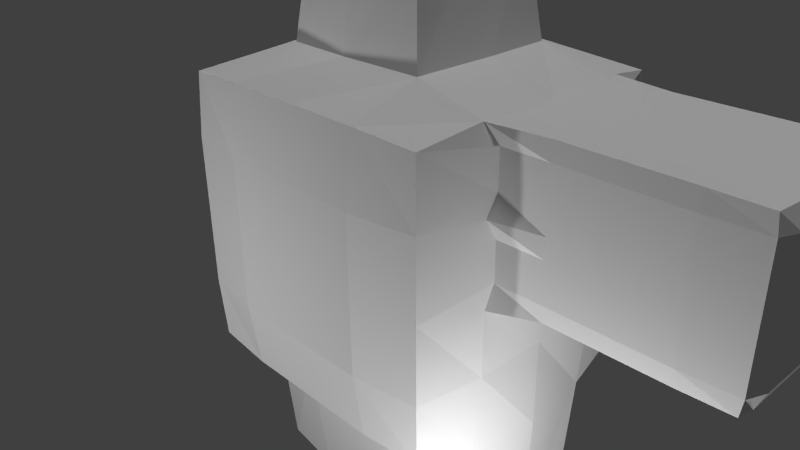 # Source: Soldier.blend  (saved by Blender 2.74.0; exported with 4.5.12 LTS)
import bpy
from mathutils import Matrix  # noqa: F401  (used for matrix-valued properties, if any)

bpy.ops.wm.read_factory_settings(use_empty=True)
scene = bpy.context.scene
scene.name = 'Scene'

# ---- collections
col_collection_1 = bpy.data.collections.new('Collection 1'); scene.collection.children.link(col_collection_1)

# ---- materials (node trees are filled in below, after node groups)
mat_material = bpy.data.materials.new('Material')
mat_material.alpha_threshold = 0.0
mat_material.use_transparent_shadow = False
mat_material.roughness = 0.5
mat_material.line_color = (0.0, 0.0, 0.0, 1.0)

# ---- material node trees

# ---- world
world_world = bpy.data.worlds.new('World'); scene.world = world_world
world_world.color = (0.05088, 0.05088, 0.05088)
world_world.use_sun_shadow = False
world_world.sun_shadow_jitter_overblur = 0.0
world_world.cycles.sampling_method = 'MANUAL'
world_world.cycles.sample_map_resolution = 256

# ---- cameras
cam_camera = bpy.data.cameras.new('Camera')
cam_camera.clip_end = 100.0
cam_camera.lens = 35.0
cam_camera.sensor_width = 32.0
cam_camera.sensor_height = 18.0
cam_camera.ortho_scale = 7.314
cam_camera.dof.focus_distance = 0.0
cam_camera.dof.aperture_fstop = 128.0

# ---- lights
light_point = bpy.data.lights.new('Point', 'POINT')
light_point.transmission_factor = 0.0
light_point.energy = 100.0
light_point.shadow_buffer_clip_start = 0.5
light_point.shadow_soft_size = 0.1
light_point.shadow_maximum_resolution = 0.006
light_point.use_absolute_resolution = True
light_point.cycles.use_multiple_importance_sampling = False
light_sun = bpy.data.lights.new('Sun', 'SUN')
light_sun.transmission_factor = 0.0
light_sun.angle = 0.1993
light_sun.energy = 1.0
light_sun.shadow_buffer_clip_start = 0.5
light_sun.shadow_soft_size = 0.1
light_sun.shadow_cascade_max_distance = 1000.0
light_sun.cycles.use_multiple_importance_sampling = False
light_lamp = bpy.data.lights.new('Lamp', 'POINT')
light_lamp.transmission_factor = 0.0
light_lamp.cutoff_distance = 30.0
light_lamp.energy = 100.0
light_lamp.shadow_buffer_clip_start = 1.001
light_lamp.shadow_soft_size = 0.1
light_lamp.shadow_maximum_resolution = 0.006
light_lamp.use_absolute_resolution = True
light_lamp.cycles.use_multiple_importance_sampling = False

# ---- meshes
me_frank = bpy.data.meshes.new('Frank')
me_frank.from_pydata([(0.9167, 0.9167, -0.9167), (0.9167, -0.9167, -0.9167), (-0.9167, -0.9167, -0.9167), (-0.9167, 0.9167, -0.9167), (0.9167, 0.9167, 0.9167), (0.9167, -0.9167, 0.9167), (-0.9167, -0.9167, 0.9167), (-0.9167, 0.9167, 0.9167), (1.0, -6.706e-08, -1.094), (1.788e-07, 0.9375, -0.9375), (0.9375, 0.9375, 0.0), (-2.608e-08, -0.9375, -0.9375), (0.9375, -0.9375, 0.0), (-1.0, 2.906e-07, -1.094), (-0.9375, -0.9375, 0.0), (-0.9375, 0.9375, 0.0), (0.983, -5.344e-07, 1.0), (2.161e-07, 0.9375, 0.9375), (-4.992e-07, -0.9375, 0.9375), (-0.9375, 1.639e-07, 0.9375), (2.411, -1.165e-06, 0.9844), (1.046, -3.016e-07, -0.0625), (-2.906e-07, -1.0, 0.0), (-1.0, 2.421e-07, 0.0), (2.347e-07, 1.0, 0.0), (0.95, -0.5, -1.075), (-0.5, 0.9375, -0.9375), (0.9375, 0.9375, 0.5), (-0.5, -0.9375, -0.9375), (0.9375, -0.9375, 0.5), (-0.95, 0.5, -1.075), (-0.9375, -0.9375, 0.5), (-0.9375, 0.9375, 0.5), (0.9864, -0.5375, 0.9875), (-0.5, 0.9375, 0.9375), (-0.5, -0.9375, 0.9375), (-0.9375, 0.5, 0.9375), (0.95, 0.5, -1.075), (0.5, 0.9375, -0.9375), (0.9375, 0.9375, -0.5), (0.5, -0.9375, -0.9375), (0.9375, -0.9375, -0.5), (-0.95, -0.5, -1.075), (-0.9375, -0.9375, -0.5), (-0.9375, 0.9375, -0.5), (0.9864, 0.5375, 0.9875), (0.5, 0.9375, 0.9375), (0.5, -0.9375, 0.9375), (-0.9375, -0.5, 0.9375), (1.267e-07, 0.5625, -1.157), (2.235e-08, -0.5625, -1.157), (-3.632e-07, -0.5625, 1.112), (7.264e-08, 0.5625, 1.112), (0.5625, -3.8e-07, 1.112), (-0.5625, 2.235e-08, 1.112), (1.036, -0.5375, -0.0375), (1.036, 0.5375, -0.0375), (1.0, -1.714e-07, -0.5), (1.728, -0.4844, 0.9844), (-0.5, -1.0, 0.0), (0.5, -1.0, 0.0), (-1.639e-07, -1.0, -0.5), (-4.135e-07, -1.0, 0.5), (-1.0, 0.5, 0.0), (-1.0, -0.5, 0.0), (-1.0, 2.608e-07, -0.5), (-1.0, 2.012e-07, 0.5), (-0.5, 1.0, 0.0), (0.5, 1.0, 0.0), (2.384e-07, 1.0, 0.5), (2.123e-07, 1.0, -0.5), (-0.5, -0.5625, -1.157), (-0.5, -0.5, 1.09), (1.046, -0.5625, 0.5), (-0.5, -1.0, 0.5), (-1.0, 0.5, 0.5), (-0.5, 1.0, -0.5), (-0.5, 0.5625, -1.157), (0.5, 0.5625, -1.157), (0.5, -0.5625, -1.157), (0.5, -0.5, 1.09), (0.5, 0.5, 1.09), (-0.5, 0.5, 1.09), (1.0, -0.5, -0.5), (1.0, 0.5, -0.5), (1.046, 0.5625, 0.5), (-0.5, -1.0, -0.5), (0.5, -1.0, -0.5), (0.5, -1.0, 0.5), (-1.0, 0.5, -0.5), (-1.0, -0.5, -0.5), (-1.0, -0.5, 0.5), (-0.5, 1.0, 0.5), (0.5, 1.0, 0.5), (0.5, 1.0, -0.5), (-1.453e-07, -1.751e-07, 2.105), (-3.185e-07, -0.4375, 1.786), (2.421e-08, 0.4375, 1.786), (0.4375, -3.353e-07, 1.786), (-0.4375, -2.235e-08, 1.786), (-0.4167, -0.4167, 1.749), (0.4167, -0.4167, 1.749), (0.4167, 0.4167, 1.749), (-0.4167, 0.4167, 1.749), (2.411, -9.323e-07, 0.01562), (2.396, -0.4792, 0.9792), (2.396, 0.4792, 0.9792), (2.396, -0.4792, 0.02083), (2.396, 0.4792, 0.02083), (2.456, -1.069e-06, 0.5), (2.411, -0.4844, 0.5), (2.411, 0.4844, 0.5), (1.061, -0.25, 1.0), (1.061, 0.25, 1.0), (1.061, -0.25, 0.0), (1.061, 0.25, 0.0), (1.728, 0.4844, 0.01562), (1.728, 0.4844, 0.9844), (1.061, -0.5, 0.25), (1.061, -0.5, 0.75), (1.728, 0.5, 0.5), (1.061, 0.5, 0.75), (2.456, -1.008e-06, 0.25), (2.411, -0.25, 0.9844), (2.411, 0.25, 0.9844), (2.411, -0.25, 0.01562), (2.411, 0.25, 0.01562), (2.456, -1.129e-06, 0.75), (2.456, -0.25, 0.5), (2.411, -0.4844, 0.25), (2.411, -0.4844, 0.75), (2.456, 0.25, 0.5), (2.411, 0.4844, 0.25), (2.411, 0.4844, 0.75), (1.728, -0.5, 0.5), (1.728, -0.4844, 0.01562), (1.728, -6.228e-07, 0.0), (1.728, -8.631e-07, 1.0), (1.728, -0.5, 0.25), (1.728, -0.5, 0.75), (1.728, 0.5, 0.25), (1.728, 0.5, 0.75), (2.456, 0.25, 0.75), (2.456, -0.25, 0.25), (2.456, -0.25, 0.75), (2.456, 0.25, 0.25), (1.728, 0.25, 0.0), (1.728, -0.25, 0.0), (1.728, 0.25, 1.0), (1.728, -0.25, 1.0), (1.364, -0.4844, 0.9844), (1.061, -0.125, 1.0), (1.061, 0.125, 1.0), (1.061, -0.125, 0.0), (1.061, 0.125, 0.0), (1.364, 0.4844, 0.01562), (2.092, 0.4844, 0.9844), (1.061, -0.5, 0.125), (1.061, -0.5, 0.625), (1.364, 0.5, 0.5), (1.061, 0.5, 0.125), (1.061, 0.5, 0.625), (2.456, -9.774e-07, 0.125), (2.411, -0.125, 0.9844), (2.411, 0.125, 0.9844), (2.411, -0.125, 0.01562), (2.411, 0.125, 0.01562), (2.456, -1.159e-06, 0.875), (2.456, -0.125, 0.5), (2.411, -0.4844, 0.125), (2.411, -0.4844, 0.625), (2.456, 0.125, 0.5), (2.411, 0.4844, 0.125), (2.411, 0.4844, 0.625), (2.092, -0.5, 0.5), (2.092, -0.4844, 0.01562), (1.364, -4.595e-07, 0.0), (2.092, -1.026e-06, 1.0), (2.092, -0.4844, 0.9844), (1.061, -0.375, 1.0), (1.061, 0.375, 1.0), (1.061, -0.375, 0.0), (1.061, 0.375, 0.0), (2.092, 0.4844, 0.01562), (1.364, 0.4844, 0.9844), (1.061, -0.5, 0.375), (1.061, -0.5, 0.875), (2.092, 0.5, 0.5), (1.061, 0.5, 0.375), (1.061, 0.5, 0.875), (2.456, -1.038e-06, 0.375), (2.411, -0.375, 0.9844), (2.411, 0.375, 0.9844), (2.411, -0.375, 0.01562), (2.411, 0.375, 0.01562), (2.456, -1.099e-06, 0.625), (2.456, -0.375, 0.5), (2.411, -0.4844, 0.375), (2.411, -0.4844, 0.875), (2.456, 0.375, 0.5), (2.411, 0.4844, 0.375), (2.411, 0.4844, 0.875), (1.364, -0.5, 0.5), (1.364, -0.4844, 0.01562), (2.092, -7.862e-07, 0.0), (1.364, -6.998e-07, 1.0), (2.092, -0.5, 0.25), (1.364, -0.5, 0.25), (1.728, -0.5, 0.375), (1.728, -0.5, 0.125), (2.092, -0.5, 0.75), (1.364, -0.5, 0.75), (1.728, -0.5, 0.875), (1.728, -0.5, 0.625), (2.092, 0.5, 0.25), (1.364, 0.5, 0.25), (1.728, 0.5, 0.125), (1.728, 0.5, 0.375), (2.092, 0.5, 0.75), (1.364, 0.5, 0.75), (1.728, 0.5, 0.625), (1.728, 0.5, 0.875), (2.456, 0.125, 0.75), (2.456, 0.375, 0.75), (2.456, 0.25, 0.625), (2.456, 0.25, 0.875), (2.456, -0.375, 0.25), (2.456, -0.125, 0.25), (2.456, -0.25, 0.125), (2.456, -0.25, 0.375), (2.456, -0.375, 0.75), (2.456, -0.125, 0.75), (2.456, -0.25, 0.625), (2.456, -0.25, 0.875), (2.456, 0.125, 0.25), (2.456, 0.375, 0.25), (2.456, 0.25, 0.125), (2.456, 0.25, 0.375), (2.092, 0.25, 0.0), (1.364, 0.25, 0.0), (1.728, 0.125, 0.0), (1.728, 0.375, 0.0), (2.092, -0.25, 0.0), (1.364, -0.25, 0.0), (1.728, -0.375, 0.0), (1.728, -0.125, 0.0), (2.092, 0.25, 1.0), (1.364, 0.25, 1.0), (1.728, 0.375, 1.0), (1.728, 0.125, 1.0), (2.092, -0.25, 1.0), (1.364, -0.25, 1.0), (1.728, -0.125, 1.0), (1.728, -0.375, 1.0), (2.092, -0.5, 0.125), (2.092, -0.5, 0.625), (2.092, 0.5, 0.375), (2.092, 0.5, 0.875), (2.456, 0.125, 0.875), (2.456, -0.375, 0.375), (2.456, -0.375, 0.875), (2.456, 0.125, 0.375), (2.092, 0.375, 0.0), (2.092, -0.125, 0.0), (2.092, 0.125, 1.0), (2.092, -0.375, 1.0), (2.092, -0.5, 0.375), (1.364, -0.5, 0.375), (1.364, -0.5, 0.125), (2.092, -0.5, 0.875), (1.364, -0.5, 0.875), (1.364, -0.5, 0.625), (2.092, 0.5, 0.125), (1.364, 0.5, 0.125), (1.364, 0.5, 0.375), (2.092, 0.5, 0.625), (1.364, 0.5, 0.625), (1.364, 0.5, 0.875), (2.456, 0.125, 0.625), (2.456, 0.375, 0.625), (2.456, 0.375, 0.875), (2.456, -0.375, 0.125), (2.456, -0.125, 0.125), (2.456, -0.125, 0.375), (2.456, -0.375, 0.625), (2.456, -0.125, 0.625), (2.456, -0.125, 0.875), (2.456, 0.125, 0.125), (2.456, 0.375, 0.125), (2.456, 0.375, 0.375), (2.092, 0.125, 0.0), (1.364, 0.125, 0.0), (1.364, 0.375, 0.0), (2.092, -0.375, 0.0), (1.364, -0.375, 0.0), (1.364, -0.125, 0.0), (2.092, 0.375, 1.0), (1.364, 0.375, 1.0), (1.364, 0.125, 1.0), (2.092, -0.125, 1.0), (1.364, -0.125, 1.0), (1.364, -0.375, 1.0), (0.9375, -4.098e-08, -2.096), (-0.9375, 2.757e-07, -2.096), (5.96e-08, 1.192e-07, -2.252), (0.9167, -0.4167, -2.044), (-0.9167, 0.4167, -2.044), (0.9167, 0.4167, -2.044), (-0.9167, -0.4167, -2.044), (-0.5, 2.086e-07, -2.252), (0.5, 2.98e-08, -2.252), (1.118e-07, 0.4375, -2.096), (2.98e-08, -0.4375, -2.096), (-0.5, -0.4375, -2.096), (-0.5, 0.4375, -2.096), (0.5, 0.4375, -2.096), (0.5, -0.4375, -2.096)], [], [(71, 28, 2, 42), (72, 48, 6, 35), (73, 158, 119, 186, 33, 5, 29), (74, 35, 6, 31), (75, 36, 7, 32), (76, 26, 3, 44), (71, 42, 308, 313), (50, 71, 313, 312), (79, 40, 11, 50), (80, 51, 18, 47), (53, 81, 102, 98), (82, 36, 19, 54), (83, 55, 12, 41), (84, 56, 182, 115, 154, 21, 57), (254, 175, 107, 169), (86, 59, 14, 43), (87, 60, 22, 61), (88, 47, 18, 62), (89, 63, 15, 44), (90, 64, 23, 65), (91, 48, 19, 66), (92, 67, 15, 32), (93, 68, 24, 69), (94, 38, 9, 70), (30, 77, 314, 306), (77, 49, 311, 314), (50, 11, 28, 71), (51, 72, 35, 18), (81, 52, 97, 102), (54, 19, 48, 72), (55, 157, 118, 185, 73, 29, 12), (255, 174, 110, 170), (256, 187, 111, 200), (59, 74, 31, 14), (22, 62, 74, 59), (62, 18, 35, 74), (63, 75, 32, 15), (23, 66, 75, 63), (66, 19, 36, 75), (67, 76, 44, 15), (24, 70, 76, 67), (70, 9, 26, 76), (26, 77, 30, 3), (9, 49, 77, 26), (49, 78, 315, 311), (38, 78, 49, 9), (0, 37, 78, 38), (78, 37, 307, 315), (79, 50, 312, 316), (25, 79, 316, 305), (25, 1, 40, 79), (33, 80, 47, 5), (16, 53, 80, 33, 179, 112, 151), (82, 54, 99, 103), (45, 81, 53, 16, 152, 113, 180), (4, 46, 81, 45), (46, 17, 52, 81), (52, 82, 103, 97), (17, 34, 82, 52), (34, 7, 36, 82), (25, 83, 41, 1), (8, 57, 83, 25), (57, 21, 153, 114, 181, 55, 83), (37, 84, 57, 8), (0, 39, 84, 37), (39, 10, 56, 84), (257, 156, 106, 201), (27, 4, 45, 189, 121, 161, 85), (28, 86, 43, 2), (11, 61, 86, 28), (61, 22, 59, 86), (40, 87, 61, 11), (1, 41, 87, 40), (41, 12, 60, 87), (60, 88, 62, 22), (12, 29, 88, 60), (29, 5, 47, 88), (30, 89, 44, 3), (13, 65, 89, 30), (65, 23, 63, 89), (42, 90, 65, 13), (2, 43, 90, 42), (43, 14, 64, 90), (64, 91, 66, 23), (14, 31, 91, 64), (31, 6, 48, 91), (34, 92, 32, 7), (17, 69, 92, 34), (69, 24, 67, 92), (46, 93, 69, 17), (4, 27, 93, 46), (27, 10, 68, 93), (68, 94, 70, 24), (10, 39, 94, 68), (39, 0, 38, 94), (102, 97, 95, 98), (95, 99, 100, 96), (98, 95, 96, 101), (97, 103, 99, 95), (51, 80, 101, 96), (80, 53, 98, 101), (72, 51, 96, 100), (54, 72, 100, 99), (258, 164, 20, 167), (259, 196, 110, 197), (260, 191, 105, 198), (261, 171, 109, 190), (262, 183, 108, 194), (263, 204, 104, 165), (264, 177, 20, 164), (265, 178, 105, 191), (266, 206, 129, 197), (267, 207, 138, 208), (268, 203, 135, 209), (269, 210, 130, 198), (270, 211, 139, 212), (271, 202, 134, 213), (272, 214, 132, 172), (273, 215, 140, 216), (274, 159, 120, 217), (275, 218, 133, 173), (276, 219, 141, 220), (277, 184, 117, 221), (278, 222, 127, 195), (279, 223, 142, 224), (280, 192, 124, 225), (281, 226, 129, 169), (282, 227, 143, 228), (283, 168, 128, 229), (284, 230, 130, 170), (285, 231, 144, 232), (286, 163, 123, 233), (287, 234, 122, 162), (288, 235, 145, 236), (289, 199, 131, 237), (290, 238, 126, 166), (291, 239, 146, 240), (292, 155, 116, 241), (293, 242, 125, 193), (294, 243, 147, 244), (295, 176, 136, 245), (296, 246, 124, 192), (297, 247, 148, 248), (298, 205, 137, 249), (299, 250, 123, 163), (300, 251, 149, 252), (301, 150, 58, 253), (206, 254, 169, 129), (138, 209, 254, 206), (209, 135, 175, 254), (210, 255, 170, 130), (139, 213, 255, 210), (213, 134, 174, 255), (214, 256, 200, 132), (140, 217, 256, 214), (217, 120, 187, 256), (218, 257, 201, 133), (141, 221, 257, 218), (221, 117, 156, 257), (222, 258, 167, 127), (142, 225, 258, 222), (225, 124, 164, 258), (226, 259, 197, 129), (143, 229, 259, 226), (229, 128, 196, 259), (230, 260, 198, 130), (144, 233, 260, 230), (233, 123, 191, 260), (234, 261, 190, 122), (145, 237, 261, 234), (237, 131, 171, 261), (238, 262, 194, 126), (146, 241, 262, 238), (241, 116, 183, 262), (242, 263, 165, 125), (147, 245, 263, 242), (245, 136, 204, 263), (246, 264, 164, 124), (148, 249, 264, 246), (249, 137, 177, 264), (250, 265, 191, 123), (149, 253, 265, 250), (253, 58, 178, 265), (174, 266, 197, 110), (134, 208, 266, 174), (208, 138, 206, 266), (202, 267, 208, 134), (73, 185, 267, 202), (185, 118, 207, 267), (207, 268, 209, 138), (118, 157, 268, 207), (157, 55, 203, 268), (178, 269, 198, 105), (58, 212, 269, 178), (212, 139, 210, 269), (150, 270, 212, 58), (33, 186, 270, 150), (186, 119, 211, 270), (211, 271, 213, 139), (119, 158, 271, 211), (158, 73, 202, 271), (183, 272, 172, 108), (116, 216, 272, 183), (216, 140, 214, 272), (155, 273, 216, 116), (56, 160, 273, 155), (215, 274, 217, 140), (188, 85, 159, 274), (187, 275, 173, 111), (120, 220, 275, 187), (220, 141, 218, 275), (159, 276, 220, 120), (85, 161, 276, 159), (161, 121, 219, 276), (219, 277, 221, 141), (121, 189, 277, 219), (189, 45, 184, 277), (171, 278, 195, 109), (131, 224, 278, 171), (224, 142, 222, 278), (199, 279, 224, 131), (111, 173, 279, 199), (173, 133, 223, 279), (223, 280, 225, 142), (133, 201, 280, 223), (201, 106, 192, 280), (193, 281, 169, 107), (125, 228, 281, 193), (228, 143, 226, 281), (165, 282, 228, 125), (104, 162, 282, 165), (162, 122, 227, 282), (227, 283, 229, 143), (122, 190, 283, 227), (190, 109, 168, 283), (196, 284, 170, 110), (128, 232, 284, 196), (232, 144, 230, 284), (168, 285, 232, 128), (109, 195, 285, 168), (195, 127, 231, 285), (231, 286, 233, 144), (127, 167, 286, 231), (167, 20, 163, 286), (166, 287, 162, 104), (126, 236, 287, 166), (236, 145, 234, 287), (194, 288, 236, 126), (108, 172, 288, 194), (172, 132, 235, 288), (235, 289, 237, 145), (132, 200, 289, 235), (200, 111, 199, 289), (204, 290, 166, 104), (136, 240, 290, 204), (240, 146, 238, 290), (176, 291, 240, 136), (21, 154, 291, 176), (154, 115, 239, 291), (239, 292, 241, 146), (115, 182, 292, 239), (182, 56, 155, 292), (175, 293, 193, 107), (135, 244, 293, 175), (244, 147, 242, 293), (203, 294, 244, 135), (55, 181, 294, 203), (181, 114, 243, 294), (243, 295, 245, 147), (114, 153, 295, 243), (153, 21, 176, 295), (156, 296, 192, 106), (117, 248, 296, 156), (248, 148, 246, 296), (184, 297, 248, 117), (45, 180, 297, 184), (180, 113, 247, 297), (247, 298, 249, 148), (113, 152, 298, 247), (152, 16, 205, 298), (177, 299, 163, 20), (137, 252, 299, 177), (252, 149, 250, 299), (205, 300, 252, 137), (16, 151, 300, 205), (151, 112, 251, 300), (251, 301, 253, 149), (112, 179, 301, 251), (179, 33, 150, 301), (314, 309, 303, 306), (315, 310, 304, 311), (309, 313, 308, 303), (304, 312, 313, 309), (311, 304, 309, 314), (307, 302, 310, 315), (310, 316, 312, 304), (302, 305, 316, 310), (42, 13, 303, 308), (37, 8, 302, 307), (13, 30, 306, 303), (8, 25, 305, 302)])
_uv = me_frank.uv_layers.new(name='UVMap')
_uv.uv.foreach_set('vector', [0.2578, 0.2188, 0.2578, 0.03125, 0.05599, 0.04167, 0.03984, 0.25, 0.2578, 0.25, 0.0459, 0.25, 0.05599, 0.04167, 0.2578, 0.03125, 0.2275, 0.75, 0.2578, 0.8125, 0.2578, 0.875, 0.2578, 0.9375, 0.2396, 0.9937, 0.05599, 0.9583, 0.0459, 0.75, 0.2578, 0.75, 0.2578, 0.9688, 0.05599, 0.9583, 0.0459, 0.75, 0.7422, 0.75, 0.7422, 0.9688, 0.944, 0.9583, 0.9541, 0.75, 0.2578, 0.25, 0.2578, 0.03125, 0.05599, 0.04167, 0.0459, 0.25, 0.2578, 0.9217, 0.03984, 0.9624, 0.05599, 0.4782, 0.2578, 0.4521, 0.5, 0.9217, 0.2578, 0.9217, 0.2578, 0.4521, 0.5, 0.4521, 0.7422, 0.2188, 0.7422, 0.03125, 0.5, 0.03125, 0.5, 0.2188, 0.7422, 0.25, 0.5, 0.2187, 0.5, 0.03125, 0.7422, 0.03125, 0.5, 0.05614, 0.7422, 0.04492, 0.7018, 0.3743, 0.5, 0.393, 0.2578, 0.75, 0.0459, 0.75, 0.0459, 0.5, 0.2275, 0.5, 0.2578, 0.25, 0.2396, 0.4812, 0.0459, 0.5, 0.0459, 0.25, 0.7422, 0.25, 0.7604, 0.4812, 0.6816, 0.5, 0.6211, 0.5, 0.5605, 0.5, 0.5, 0.4688, 0.5, 0.25, 0.5447, 0.5625, 0.5447, 0.5078, 0.6916, 0.5104, 0.699, 0.5625, 0.2578, 0.25, 0.2578, 0.5, 0.0459, 0.5, 0.0459, 0.25, 0.7422, 0.25, 0.7422, 0.5, 0.5, 0.5, 0.5, 0.25, 0.7422, 0.75, 0.7422, 0.9688, 0.5, 0.9688, 0.5, 0.75, 0.7422, 0.25, 0.7422, 0.5, 0.9541, 0.5, 0.9541, 0.25, 0.2578, 0.25, 0.2578, 0.5, 0.5, 0.5, 0.5, 0.25, 0.2578, 0.75, 0.2578, 0.9688, 0.5, 0.9688, 0.5, 0.75, 0.2578, 0.75, 0.2578, 0.5, 0.0459, 0.5, 0.0459, 0.75, 0.7422, 0.75, 0.7422, 0.5, 0.5, 0.5, 0.5, 0.75, 0.7422, 0.25, 0.7422, 0.03125, 0.5, 0.03125, 0.5, 0.25, 0.03984, 0.9624, 0.2578, 0.9217, 0.2578, 0.4521, 0.05599, 0.4782, 0.2578, 0.9217, 0.5, 0.9217, 0.5, 0.4521, 0.2578, 0.4521, 0.5, 0.2188, 0.5, 0.03125, 0.2578, 0.03125, 0.2578, 0.2188, 0.5, 0.2187, 0.2578, 0.25, 0.2578, 0.03125, 0.5, 0.03125, 0.7422, 0.04492, 0.5, 0.05614, 0.5, 0.393, 0.7018, 0.3743, 0.2275, 0.5, 0.0459, 0.5, 0.0459, 0.25, 0.2578, 0.25, 0.2396, 0.4812, 0.2578, 0.5625, 0.2578, 0.625, 0.2578, 0.6875, 0.2275, 0.75, 0.0459, 0.75, 0.0459, 0.5, 0.5447, 0.8125, 0.5447, 0.75, 0.699, 0.75, 0.699, 0.8125, 0.5447, 0.6875, 0.5447, 0.75, 0.699, 0.75, 0.699, 0.6875, 0.2578, 0.5, 0.2578, 0.75, 0.0459, 0.75, 0.0459, 0.5, 0.5, 0.5, 0.5, 0.75, 0.2578, 0.75, 0.2578, 0.5, 0.5, 0.75, 0.5, 0.9688, 0.2578, 0.9688, 0.2578, 0.75, 0.7422, 0.5, 0.7422, 0.75, 0.9541, 0.75, 0.9541, 0.5, 0.5, 0.5, 0.5, 0.75, 0.7422, 0.75, 0.7422, 0.5, 0.5, 0.75, 0.5, 0.9688, 0.7422, 0.9688, 0.7422, 0.75, 0.2578, 0.5, 0.2578, 0.25, 0.0459, 0.25, 0.0459, 0.5, 0.5, 0.5, 0.5, 0.25, 0.2578, 0.25, 0.2578, 0.5, 0.5, 0.25, 0.5, 0.03125, 0.2578, 0.03125, 0.2578, 0.25, 0.2578, 0.9688, 0.2578, 0.7813, 0.03984, 0.75, 0.05599, 0.9583, 0.5, 0.9688, 0.5, 0.7813, 0.2578, 0.7813, 0.2578, 0.9688, 0.5, 0.9217, 0.7422, 0.9217, 0.7422, 0.4521, 0.5, 0.4521, 0.7422, 0.9688, 0.7422, 0.7812, 0.5, 0.7813, 0.5, 0.9688, 0.944, 0.9583, 0.9602, 0.75, 0.7422, 0.7812, 0.7422, 0.9688, 0.7422, 0.9217, 0.9602, 0.9624, 0.944, 0.4782, 0.7422, 0.4521, 0.7422, 0.9217, 0.5, 0.9217, 0.5, 0.4521, 0.7422, 0.4521, 0.9602, 0.9624, 0.7422, 0.9217, 0.7422, 0.4521, 0.944, 0.4782, 0.9602, 0.25, 0.944, 0.04167, 0.7422, 0.03125, 0.7422, 0.2188, 0.9778, 0.2312, 0.7422, 0.25, 0.7422, 0.03125, 0.944, 0.04167, 0.9761, 0.5, 0.7725, 0.5, 0.7422, 0.25, 0.9778, 0.2312, 1.014, 0.3125, 1.014, 0.375, 1.014, 0.4375, 0.7422, 0.04492, 0.5, 0.05614, 0.5, 0.393, 0.7018, 0.3743, 0.9778, 0.7687, 0.7422, 0.75, 0.7725, 0.5, 0.9761, 0.5, 1.014, 0.5625, 1.014, 0.625, 1.014, 0.6875, 0.944, 0.9583, 0.7422, 0.9687, 0.7422, 0.75, 0.9778, 0.7687, 0.7422, 0.9687, 0.5, 0.9687, 0.5, 0.7812, 0.7422, 0.75, 0.5, 0.05614, 0.2578, 0.04492, 0.2982, 0.3743, 0.5, 0.393, 0.5, 0.9687, 0.2578, 0.9687, 0.2578, 0.75, 0.5, 0.7812, 0.2578, 0.9687, 0.05599, 0.9583, 0.0459, 0.75, 0.2578, 0.75, 0.2578, 0.9624, 0.2578, 1.25, 0.0459, 1.25, 0.05599, 1.042, 0.5, 0.953, 0.5, 1.25, 0.2578, 1.25, 0.2578, 0.9624, 0.5, 0.25, 0.5, 0.4688, 0.4395, 0.5, 0.3789, 0.5, 0.3184, 0.5, 0.2396, 0.4812, 0.2578, 0.25, 0.7422, 0.9624, 0.7422, 1.25, 0.5, 1.25, 0.5, 0.953, 0.944, 0.04167, 0.9541, 0.25, 0.7422, 0.25, 0.7422, -0.03762, 0.9541, 0.25, 0.9541, 0.5, 0.7604, 0.4812, 0.7422, 0.25, 0.5447, 0.9375, 0.5447, 0.9922, 0.6916, 0.9896, 0.699, 0.9375, 0.9541, 0.75, 0.944, 0.9583, 0.7604, 0.9937, 0.7422, 0.9375, 0.7422, 0.875, 0.7422, 0.8125, 0.7725, 0.75, 0.2578, 0.03125, 0.2578, 0.25, 0.0459, 0.25, 0.05599, 0.04167, 0.5, 0.03125, 0.5, 0.25, 0.2578, 0.25, 0.2578, 0.03125, 0.5, 0.25, 0.5, 0.5, 0.2578, 0.5, 0.2578, 0.25, 0.7422, 0.03125, 0.7422, 0.25, 0.5, 0.25, 0.5, 0.03125, 0.944, 0.04167, 0.9541, 0.25, 0.7422, 0.25, 0.7422, 0.03125, 0.9541, 0.25, 0.9541, 0.5, 0.7422, 0.5, 0.7422, 0.25, 0.7422, 0.5, 0.7422, 0.75, 0.5, 0.75, 0.5, 0.5, 0.9541, 0.5, 0.9541, 0.75, 0.7422, 0.75, 0.7422, 0.5, 0.9541, 0.75, 0.944, 0.9583, 0.7422, 0.9688, 0.7422, 0.75, 0.7422, 0.9624, 0.7422, 1.25, 0.9541, 1.25, 0.944, 1.042, 0.5, 0.953, 0.5, 1.25, 0.7422, 1.25, 0.7422, 0.9624, 0.5, 0.25, 0.5, 0.5, 0.7422, 0.5, 0.7422, 0.25, 0.2578, 0.9624, 0.2578, 1.25, 0.5, 1.25, 0.5, 0.953, 0.05599, 0.04167, 0.0459, 0.25, 0.2578, 0.25, 0.2578, -0.03762, 0.0459, 0.25, 0.0459, 0.5, 0.2578, 0.5, 0.2578, 0.25, 0.2578, 0.5, 0.2578, 0.75, 0.5, 0.75, 0.5, 0.5, 0.0459, 0.5, 0.0459, 0.75, 0.2578, 0.75, 0.2578, 0.5, 0.0459, 0.75, 0.05599, 0.9583, 0.2578, 0.9688, 0.2578, 0.75, 0.2578, 0.9688, 0.2578, 0.75, 0.0459, 0.75, 0.05599, 0.9583, 0.5, 0.9688, 0.5, 0.75, 0.2578, 0.75, 0.2578, 0.9688, 0.5, 0.75, 0.5, 0.5, 0.2578, 0.5, 0.2578, 0.75, 0.7422, 0.9688, 0.7422, 0.75, 0.5, 0.75, 0.5, 0.9688, 0.944, 0.9583, 0.9541, 0.75, 0.7422, 0.75, 0.7422, 0.9688, 0.9541, 0.75, 0.9541, 0.5, 0.7422, 0.5, 0.7422, 0.75, 0.7422, 0.5, 0.7422, 0.25, 0.5, 0.25, 0.5, 0.5, 0.9541, 0.5, 0.9541, 0.25, 0.7422, 0.25, 0.7422, 0.5, 0.9541, 0.25, 0.944, 0.04167, 0.7422, 0.03125, 0.7422, 0.25, 0.7018, 0.7083, 0.5, 0.7187, 0.5, 0.5, 0.7119, 0.5, 0.5, 0.5, 0.2881, 0.5, 0.2982, 0.2917, 0.5, 0.2812, 0.7119, 0.5, 0.5, 0.5, 0.5, 0.2812, 0.7018, 0.2917, 0.5, 0.7187, 0.2982, 0.7083, 0.2881, 0.5, 0.5, 0.5, 0.5, 0.05614, 0.7422, 0.04492, 0.7018, 0.3743, 0.5, 0.393, 0.2578, 0.04492, 0.5, 0.05614, 0.5, 0.393, 0.2982, 0.3743, 0.2578, 0.04492, 0.5, 0.05614, 0.5, 0.393, 0.2982, 0.3743, 0.5, 0.05614, 0.2578, 0.04492, 0.2982, 0.3743, 0.5, 0.393, 0.5605, 0.9375, 0.5605, 0.9922, 0.5, 0.9922, 0.5, 0.9375, 0.3184, 0.6875, 0.3184, 0.75, 0.2654, 0.75, 0.2654, 0.6875, 0.3184, 0.9375, 0.3184, 0.9922, 0.2679, 0.9896, 0.2654, 0.9375, 0.5605, 0.6875, 0.5605, 0.75, 0.5, 0.75, 0.5, 0.6875, 0.5447, 0.6875, 0.5447, 0.7422, 0.6916, 0.7396, 0.699, 0.6875, 0.5447, 0.4375, 0.5447, 0.5, 0.699, 0.5, 0.699, 0.4375, 0.5447, 0.5625, 0.5447, 0.5, 0.699, 0.5, 0.699, 0.5625, 0.5447, 0.3125, 0.5447, 0.2578, 0.6916, 0.2604, 0.699, 0.3125, 0.5447, 0.6875, 0.5447, 0.625, 0.699, 0.625, 0.699, 0.6875, 0.192, 0.6875, 0.192, 0.625, 0.3683, 0.625, 0.3683, 0.6875, 0.192, 0.5625, 0.192, 0.5078, 0.3683, 0.5078, 0.3683, 0.5625, 0.5447, 0.9375, 0.5447, 0.875, 0.699, 0.875, 0.699, 0.9375, 0.192, 0.9375, 0.192, 0.875, 0.3683, 0.875, 0.3683, 0.9375, 0.192, 0.8125, 0.192, 0.75, 0.3683, 0.75, 0.3683, 0.8125, 0.5447, 0.5625, 0.5447, 0.625, 0.699, 0.625, 0.699, 0.5625, 0.192, 0.5625, 0.192, 0.625, 0.3683, 0.625, 0.3683, 0.5625, 0.192, 0.6875, 0.192, 0.75, 0.3683, 0.75, 0.3683, 0.6875, 0.5447, 0.8125, 0.5447, 0.875, 0.699, 0.875, 0.699, 0.8125, 0.192, 0.8125, 0.192, 0.875, 0.3683, 0.875, 0.3683, 0.8125, 0.192, 0.9375, 0.192, 0.9922, 0.3683, 0.9922, 0.3683, 0.9375, 0.5605, 0.8125, 0.5605, 0.875, 0.5, 0.875, 0.5, 0.8125, 0.6816, 0.8125, 0.6816, 0.875, 0.6211, 0.875, 0.6211, 0.8125, 0.6816, 0.9375, 0.6816, 0.9922, 0.6211, 0.9922, 0.6211, 0.9375, 0.3184, 0.5625, 0.3184, 0.625, 0.2654, 0.625, 0.2654, 0.5625, 0.4395, 0.5625, 0.4395, 0.625, 0.3789, 0.625, 0.3789, 0.5625, 0.4395, 0.6875, 0.4395, 0.75, 0.3789, 0.75, 0.3789, 0.6875, 0.3184, 0.8125, 0.3184, 0.875, 0.2654, 0.875, 0.2654, 0.8125, 0.4395, 0.8125, 0.4395, 0.875, 0.3789, 0.875, 0.3789, 0.8125, 0.4395, 0.9375, 0.4395, 0.9922, 0.3789, 0.9922, 0.3789, 0.9375, 0.5605, 0.5625, 0.5605, 0.625, 0.5, 0.625, 0.5, 0.5625, 0.6816, 0.5625, 0.6816, 0.625, 0.6211, 0.625, 0.6211, 0.5625, 0.6816, 0.6875, 0.6816, 0.75, 0.6211, 0.75, 0.6211, 0.6875, 0.5447, 0.5625, 0.5447, 0.625, 0.699, 0.625, 0.699, 0.5625, 0.192, 0.5625, 0.192, 0.625, 0.3683, 0.625, 0.3683, 0.5625, 0.192, 0.6875, 0.192, 0.7422, 0.3683, 0.7422, 0.3683, 0.6875, 0.5447, 0.3125, 0.5447, 0.375, 0.699, 0.375, 0.699, 0.3125, 0.192, 0.3125, 0.192, 0.375, 0.3683, 0.375, 0.3683, 0.3125, 0.192, 0.4375, 0.192, 0.5, 0.3683, 0.5, 0.3683, 0.4375, 0.5447, 0.6875, 0.5447, 0.625, 0.699, 0.625, 0.699, 0.6875, 0.192, 0.6875, 0.192, 0.625, 0.3683, 0.625, 0.3683, 0.6875, 0.192, 0.5625, 0.192, 0.5, 0.3683, 0.5, 0.3683, 0.5625, 0.5447, 0.4375, 0.5447, 0.375, 0.699, 0.375, 0.699, 0.4375, 0.192, 0.4375, 0.192, 0.375, 0.3683, 0.375, 0.3683, 0.4375, 0.192, 0.3125, 0.192, 0.2578, 0.3683, 0.2578, 0.3683, 0.3125, 0.5447, 0.625, 0.5447, 0.5625, 0.699, 0.5625, 0.699, 0.625, 0.3683, 0.625, 0.3683, 0.5625, 0.5447, 0.5625, 0.5447, 0.625, 0.3683, 0.5625, 0.3683, 0.5078, 0.5447, 0.5078, 0.5447, 0.5625, 0.5447, 0.875, 0.5447, 0.8125, 0.699, 0.8125, 0.699, 0.875, 0.3683, 0.875, 0.3683, 0.8125, 0.5447, 0.8125, 0.5447, 0.875, 0.3683, 0.8125, 0.3683, 0.75, 0.5447, 0.75, 0.5447, 0.8125, 0.5447, 0.625, 0.5447, 0.6875, 0.699, 0.6875, 0.699, 0.625, 0.3683, 0.625, 0.3683, 0.6875, 0.5447, 0.6875, 0.5447, 0.625, 0.3683, 0.6875, 0.3683, 0.75, 0.5447, 0.75, 0.5447, 0.6875, 0.5447, 0.875, 0.5447, 0.9375, 0.699, 0.9375, 0.699, 0.875, 0.3683, 0.875, 0.3683, 0.9375, 0.5447, 0.9375, 0.5447, 0.875, 0.3683, 0.9375, 0.3683, 0.9922, 0.5447, 0.9922, 0.5447, 0.9375, 0.5605, 0.875, 0.5605, 0.9375, 0.5, 0.9375, 0.5, 0.875, 0.6211, 0.875, 0.6211, 0.9375, 0.5605, 0.9375, 0.5605, 0.875, 0.6211, 0.9375, 0.6211, 0.9922, 0.5605, 0.9922, 0.5605, 0.9375, 0.3184, 0.625, 0.3184, 0.6875, 0.2654, 0.6875, 0.2654, 0.625, 0.3789, 0.625, 0.3789, 0.6875, 0.3184, 0.6875, 0.3184, 0.625, 0.3789, 0.6875, 0.3789, 0.75, 0.3184, 0.75, 0.3184, 0.6875, 0.3184, 0.875, 0.3184, 0.9375, 0.2654, 0.9375, 0.2654, 0.875, 0.3789, 0.875, 0.3789, 0.9375, 0.3184, 0.9375, 0.3184, 0.875, 0.3789, 0.9375, 0.3789, 0.9922, 0.3184, 0.9922, 0.3184, 0.9375, 0.5605, 0.625, 0.5605, 0.6875, 0.5, 0.6875, 0.5, 0.625, 0.6211, 0.625, 0.6211, 0.6875, 0.5605, 0.6875, 0.5605, 0.625, 0.6211, 0.6875, 0.6211, 0.75, 0.5605, 0.75, 0.5605, 0.6875, 0.5447, 0.625, 0.5447, 0.6875, 0.699, 0.6875, 0.699, 0.625, 0.3683, 0.625, 0.3683, 0.6875, 0.5447, 0.6875, 0.5447, 0.625, 0.3683, 0.6875, 0.3683, 0.7422, 0.5447, 0.7422, 0.5447, 0.6875, 0.5447, 0.375, 0.5447, 0.4375, 0.699, 0.4375, 0.699, 0.375, 0.3683, 0.375, 0.3683, 0.4375, 0.5447, 0.4375, 0.5447, 0.375, 0.3683, 0.4375, 0.3683, 0.5, 0.5447, 0.5, 0.5447, 0.4375, 0.5447, 0.625, 0.5447, 0.5625, 0.699, 0.5625, 0.699, 0.625, 0.3683, 0.625, 0.3683, 0.5625, 0.5447, 0.5625, 0.5447, 0.625, 0.3683, 0.5625, 0.3683, 0.5, 0.5447, 0.5, 0.5447, 0.5625, 0.5447, 0.375, 0.5447, 0.3125, 0.699, 0.3125, 0.699, 0.375, 0.3683, 0.375, 0.3683, 0.3125, 0.5447, 0.3125, 0.5447, 0.375, 0.3683, 0.3125, 0.3683, 0.2578, 0.5447, 0.2578, 0.5447, 0.3125, 0.5447, 0.75, 0.5447, 0.6875, 0.699, 0.6875, 0.699, 0.75, 0.3683, 0.75, 0.3683, 0.6875, 0.5447, 0.6875, 0.5447, 0.75, 0.3683, 0.6875, 0.3683, 0.625, 0.5447, 0.625, 0.5447, 0.6875, 0.192, 0.75, 0.192, 0.6875, 0.3683, 0.6875, 0.3683, 0.75, 0.03767, 0.75, 0.04502, 0.6875, 0.192, 0.6875, 0.192, 0.75, 0.04502, 0.6875, 0.04502, 0.625, 0.192, 0.625, 0.192, 0.6875, 0.192, 0.625, 0.192, 0.5625, 0.3683, 0.5625, 0.3683, 0.625, 0.04502, 0.625, 0.04502, 0.5625, 0.192, 0.5625, 0.192, 0.625, 0.04502, 0.5625, 0.03326, 0.4812, 0.192, 0.5078, 0.192, 0.5625, 0.5447, 0.9922, 0.5447, 0.9375, 0.699, 0.9375, 0.6916, 0.9896, 0.3683, 0.9922, 0.3683, 0.9375, 0.5447, 0.9375, 0.5447, 0.9922, 0.3683, 0.9375, 0.3683, 0.875, 0.5447, 0.875, 0.5447, 0.9375, 0.192, 0.9922, 0.192, 0.9375, 0.3683, 0.9375, 0.3683, 0.9922, 0.9778, 0.9937, 1.014, 0.9375, 1.161, 0.9375, 1.161, 0.9922, 0.04502, 0.9375, 0.04502, 0.875, 0.192, 0.875, 0.192, 0.9375, 0.192, 0.875, 0.192, 0.8125, 0.3683, 0.8125, 0.3683, 0.875, 0.04502, 0.875, 0.04502, 0.8125, 0.192, 0.8125, 0.192, 0.875, 0.04502, 0.8125, 0.03767, 0.75, 0.192, 0.75, 0.192, 0.8125, 0.5447, 0.5078, 0.5447, 0.5625, 0.699, 0.5625, 0.6916, 0.5104, 0.3683, 0.5078, 0.3683, 0.5625, 0.5447, 0.5625, 0.5447, 0.5078, 0.3683, 0.5625, 0.3683, 0.625, 0.5447, 0.625, 0.5447, 0.5625, 0.192, 0.5078, 0.192, 0.5625, 0.3683, 0.5625, 0.3683, 0.5078, 0.03326, 0.4812, 0.04502, 0.5625, 0.192, 0.5625, 0.192, 0.5078, 0.192, 0.625, 0.192, 0.6875, 0.3683, 0.6875, 0.3683, 0.625, 0.04502, 0.6875, 0.03767, 0.75, 0.192, 0.75, 0.192, 0.6875, 0.5447, 0.75, 0.5447, 0.8125, 0.699, 0.8125, 0.699, 0.75, 0.3683, 0.75, 0.3683, 0.8125, 0.5447, 0.8125, 0.5447, 0.75, 0.3683, 0.8125, 0.3683, 0.875, 0.5447, 0.875, 0.5447, 0.8125, 0.192, 0.75, 0.192, 0.8125, 0.3683, 0.8125, 0.3683, 0.75, 0.03767, 0.75, 0.04502, 0.8125, 0.192, 0.8125, 0.192, 0.75, 0.04502, 0.8125, 0.04502, 0.875, 0.192, 0.875, 0.192, 0.8125, 0.192, 0.875, 0.192, 0.9375, 0.3683, 0.9375, 0.3683, 0.875, 0.04502, 0.875, 0.04502, 0.9375, 0.192, 0.9375, 0.192, 0.875, 0.04502, 0.9375, 0.009042, 0.9937, 0.192, 0.9922, 0.192, 0.9375, 0.5605, 0.75, 0.5605, 0.8125, 0.5, 0.8125, 0.5, 0.75, 0.6211, 0.75, 0.6211, 0.8125, 0.5605, 0.8125, 0.5605, 0.75, 0.6211, 0.8125, 0.6211, 0.875, 0.5605, 0.875, 0.5605, 0.8125, 0.6816, 0.75, 0.6816, 0.8125, 0.6211, 0.8125, 0.6211, 0.75, 0.7346, 0.75, 0.7346, 0.8125, 0.6816, 0.8125, 0.6816, 0.75, 0.7346, 0.8125, 0.7346, 0.875, 0.6816, 0.875, 0.6816, 0.8125, 0.6816, 0.875, 0.6816, 0.9375, 0.6211, 0.9375, 0.6211, 0.875, 0.7346, 0.875, 0.7346, 0.9375, 0.6816, 0.9375, 0.6816, 0.875, 0.7346, 0.9375, 0.7321, 0.9896, 0.6816, 0.9922, 0.6816, 0.9375, 0.3184, 0.5078, 0.3184, 0.5625, 0.2654, 0.5625, 0.2679, 0.5104, 0.3789, 0.5078, 0.3789, 0.5625, 0.3184, 0.5625, 0.3184, 0.5078, 0.3789, 0.5625, 0.3789, 0.625, 0.3184, 0.625, 0.3184, 0.5625, 0.4395, 0.5078, 0.4395, 0.5625, 0.3789, 0.5625, 0.3789, 0.5078, 0.5, 0.5078, 0.5, 0.5625, 0.4395, 0.5625, 0.4395, 0.5078, 0.5, 0.5625, 0.5, 0.625, 0.4395, 0.625, 0.4395, 0.5625, 0.4395, 0.625, 0.4395, 0.6875, 0.3789, 0.6875, 0.3789, 0.625, 0.5, 0.625, 0.5, 0.6875, 0.4395, 0.6875, 0.4395, 0.625, 0.5, 0.6875, 0.5, 0.75, 0.4395, 0.75, 0.4395, 0.6875, 0.3184, 0.75, 0.3184, 0.8125, 0.2654, 0.8125, 0.2654, 0.75, 0.3789, 0.75, 0.3789, 0.8125, 0.3184, 0.8125, 0.3184, 0.75, 0.3789, 0.8125, 0.3789, 0.875, 0.3184, 0.875, 0.3184, 0.8125, 0.4395, 0.75, 0.4395, 0.8125, 0.3789, 0.8125, 0.3789, 0.75, 0.5, 0.75, 0.5, 0.8125, 0.4395, 0.8125, 0.4395, 0.75, 0.5, 0.8125, 0.5, 0.875, 0.4395, 0.875, 0.4395, 0.8125, 0.4395, 0.875, 0.4395, 0.9375, 0.3789, 0.9375, 0.3789, 0.875, 0.5, 0.875, 0.5, 0.9375, 0.4395, 0.9375, 0.4395, 0.875, 0.5, 0.9375, 0.5, 0.9922, 0.4395, 0.9922, 0.4395, 0.9375, 0.5605, 0.5078, 0.5605, 0.5625, 0.5, 0.5625, 0.5, 0.5078, 0.6211, 0.5078, 0.6211, 0.5625, 0.5605, 0.5625, 0.5605, 0.5078, 0.6211, 0.5625, 0.6211, 0.625, 0.5605, 0.625, 0.5605, 0.5625, 0.6816, 0.5078, 0.6816, 0.5625, 0.6211, 0.5625, 0.6211, 0.5078, 0.7321, 0.5104, 0.7346, 0.5625, 0.6816, 0.5625, 0.6816, 0.5078, 0.7346, 0.5625, 0.7346, 0.625, 0.6816, 0.625, 0.6816, 0.5625, 0.6816, 0.625, 0.6816, 0.6875, 0.6211, 0.6875, 0.6211, 0.625, 0.7346, 0.625, 0.7346, 0.6875, 0.6816, 0.6875, 0.6816, 0.625, 0.7346, 0.6875, 0.7346, 0.75, 0.6816, 0.75, 0.6816, 0.6875, 0.5447, 0.5, 0.5447, 0.5625, 0.699, 0.5625, 0.699, 0.5, 0.3683, 0.5, 0.3683, 0.5625, 0.5447, 0.5625, 0.5447, 0.5, 0.3683, 0.5625, 0.3683, 0.625, 0.5447, 0.625, 0.5447, 0.5625, 0.192, 0.5, 0.192, 0.5625, 0.3683, 0.5625, 0.3683, 0.5, 0.03767, 0.5, 0.04502, 0.5625, 0.192, 0.5625, 0.192, 0.5, 0.04502, 0.5625, 0.04502, 0.625, 0.192, 0.625, 0.192, 0.5625, 0.192, 0.625, 0.192, 0.6875, 0.3683, 0.6875, 0.3683, 0.625, 0.04502, 0.625, 0.04502, 0.6875, 0.192, 0.6875, 0.192, 0.625, 0.04502, 0.6875, 0.03326, 0.7687, 0.192, 0.7422, 0.192, 0.6875, 0.5447, 0.2578, 0.5447, 0.3125, 0.699, 0.3125, 0.6916, 0.2604, 0.3683, 0.2578, 0.3683, 0.3125, 0.5447, 0.3125, 0.5447, 0.2578, 0.3683, 0.3125, 0.3683, 0.375, 0.5447, 0.375, 0.5447, 0.3125, 0.192, 0.2578, 0.192, 0.3125, 0.3683, 0.3125, 0.3683, 0.2578, 0.03326, 0.2312, 0.04502, 0.3125, 0.192, 0.3125, 0.192, 0.2578, 0.04502, 0.3125, 0.04502, 0.375, 0.192, 0.375, 0.192, 0.3125, 0.192, 0.375, 0.192, 0.4375, 0.3683, 0.4375, 0.3683, 0.375, 0.04502, 0.375, 0.04502, 0.4375, 0.192, 0.4375, 0.192, 0.375, 0.04502, 0.4375, 0.03767, 0.5, 0.192, 0.5, 0.192, 0.4375, 0.5447, 0.7422, 0.5447, 0.6875, 0.699, 0.6875, 0.6916, 0.7396, 0.3683, 0.7422, 0.3683, 0.6875, 0.5447, 0.6875, 0.5447, 0.7422, 0.3683, 0.6875, 0.3683, 0.625, 0.5447, 0.625, 0.5447, 0.6875, 0.192, 0.7422, 0.192, 0.6875, 0.3683, 0.6875, 0.3683, 0.7422, 0.9778, 0.7687, 1.014, 0.6875, 1.161, 0.6875, 1.161, 0.7422, 0.04502, 0.6875, 0.04502, 0.625, 0.192, 0.625, 0.192, 0.6875, 0.192, 0.625, 0.192, 0.5625, 0.3683, 0.5625, 0.3683, 0.625, 0.04502, 0.625, 0.04502, 0.5625, 0.192, 0.5625, 0.192, 0.625, 0.04502, 0.5625, 0.007396, 0.5, 0.192, 0.5, 0.192, 0.5625, 0.5447, 0.5, 0.5447, 0.4375, 0.699, 0.4375, 0.699, 0.5, 0.3683, 0.5, 0.3683, 0.4375, 0.5447, 0.4375, 0.5447, 0.5, 0.3683, 0.4375, 0.3683, 0.375, 0.5447, 0.375, 0.5447, 0.4375, 0.192, 0.5, 0.192, 0.4375, 0.3683, 0.4375, 0.3683, 0.5, 0.9761, 0.5, 1.014, 0.4375, 1.161, 0.4375, 1.161, 0.5, 0.04502, 0.4375, 0.04502, 0.375, 0.192, 0.375, 0.192, 0.4375, 0.192, 0.375, 0.192, 0.3125, 0.3683, 0.3125, 0.3683, 0.375, 0.04502, 0.375, 0.04502, 0.3125, 0.192, 0.3125, 0.192, 0.375, 0.04502, 0.3125, 0.009041, 0.2312, 0.192, 0.2578, 0.192, 0.3125, 0.2578, 0.7188, 0.2578, 0.5, 0.0459, 0.5, 0.05599, 0.7083, 0.7422, 0.7188, 0.7422, 0.5, 0.5, 0.5, 0.5, 0.7188, 0.2578, 0.5, 0.2578, 0.2813, 0.05599, 0.2917, 0.0459, 0.5, 0.5, 0.5, 0.5, 0.2813, 0.2578, 0.2813, 0.2578, 0.5, 0.5, 0.7188, 0.5, 0.5, 0.2578, 0.5, 0.2578, 0.7188, 0.944, 0.7083, 0.9541, 0.5, 0.7422, 0.5, 0.7422, 0.7188, 0.7422, 0.5, 0.7422, 0.2813, 0.5, 0.2813, 0.5, 0.5, 0.9541, 0.5, 0.944, 0.2917, 0.7422, 0.2813, 0.7422, 0.5, 0.2578, 0.9624, 0.5, 0.953, 0.5, 0.4521, 0.2982, 0.4782, 0.7422, 0.9624, 0.5, 0.953, 0.5, 0.4521, 0.7018, 0.4782, 0.5, 0.953, 0.7422, 0.9624, 0.7018, 0.4782, 0.5, 0.4521, 0.5, 0.953, 0.2578, 0.9624, 0.2982, 0.4782, 0.5, 0.4521])
me_frank.materials.append(mat_material)
me_frank.use_remesh_preserve_volume = False
me_frank.use_remesh_preserve_attributes = False
me_frank.use_mirror_vertex_groups = False
me_frank.update()
arm_armature_005 = bpy.data.armatures.new('Armature.005')  # bones are not reproduced

# ---- objects
ob_armature = bpy.data.objects.new('Armature', arm_armature_005)
ob_frank = bpy.data.objects.new('Frank', me_frank)
ob_point = bpy.data.objects.new('Point', light_point)
ob_sun = bpy.data.objects.new('Sun', light_sun)
ob_lamp = bpy.data.objects.new('Lamp', light_lamp)
ob_camera = bpy.data.objects.new('Camera', cam_camera)

# ---- transforms, parenting, visibility, modifiers, constraints
ob_armature.location = (-0.01938, -0.09877, -0.5569)
ob_armature.rotation_euler = (0.0, 0.03178, 0.0)
ob_armature.lineart.crease_threshold = 0.0
ob_frank.parent = ob_armature
ob_frank.matrix_parent_inverse = Matrix(((0.9995, 0.0, -0.03178, 0.001673), (0.0, 1.0, 0.0, 0.09877), (0.03178, 0.0, 0.9995, 0.5572), (0.0, 0.0, 0.0, 1.0)))
ob_frank.location = (0.0, 0.0, 0.08743)
ob_frank.lock_rotations_4d = False
ob_frank.empty_display_type = 'ARROWS'
ob_frank.lineart.crease_threshold = 0.0
_vg = ob_frank.vertex_groups.new(name='Bone')
for _i, _w in zip([0, 1, 2, 3, 4, 5, 6, 7, 8, 9, 10, 11, 12, 13, 14, 15, 17, 18, 19, 21, 22, 23, 24, 25, 26, 27, 28, 29, 30, 31, 32, 34, 35, 36, 37, 38, 39, 40, 41, 42, 43, 44, 46, 47, 48, 49, 50, 52, 54, 55, 56, 57, 59, 60, 61, 62, 63, 64, 65, 66, 67, 68, 69, 70, 71, 72, 73, 74, 75, 76, 77, 78, 79, 81, 82, 83, 84, 85, 86, 87, 88, 89, 90, 91, 92, 93, 94, 114, 115, 118, 121, 153, 154, 155, 157, 160, 161, 176, 181, 182, 185, 188, 203, 215, 239, 243, 273, 274, 291, 292, 294, 295, 302, 303, 305, 306, 307, 308, 309, 313, 314, 315], [0.436, 0.4509, 0.5622, 0.5189, 0.05936, 0.03017, 0.1649, 0.2684, 0.1646, 0.5269, 0.2213, 0.5772, 0.2041, 0.227, 0.6095, 0.5949, 0.1325, 0.07778, 0.1524, 0.1206, 0.5805, 0.6287, 0.5357, 0.2007, 0.5311, 0.1001, 0.5744, 0.0757, 0.2652, 0.2794, 0.331, 0.2638, 0.1204, 0.2704, 0.2034, 0.4789, 0.4638, 0.5144, 0.5006, 0.2572, 0.6735, 0.6456, 0.07919, 0.05156, 0.1404, 0.1623, 0.1168, 0.05207, 0.05576, 0.1324, 0.1536, 0.4293, 0.6158, 0.2983, 0.6947, 0.1963, 0.6069, 0.6186, 0.647, 0.2766, 0.5876, 0.3065, 0.2326, 0.6311, 0.1831, 0.05122, 0.007419, 0.2507, 0.3213, 0.6485, 0.2079, 0.1779, 0.1636, 0.005814, 0.1086, 0.4385, 0.4198, 0.04786, 0.697, 0.5798, 0.1182, 0.6246, 0.6513, 0.2733, 0.3074, 0.1481, 0.5354, 0.1001, 0.1145, 0.03702, 0.009635, 0.09699, 0.1067, 0.04401, 0.07618, 0.1004, 0.02133, 0.01917, 0.1064, 0.1244, 0.01686, 0.05834, 0.01253, 0.01569, 0.03546, 0.01257, 0.03014, 0.00284, 0.02619, 0.0427, 0.01349, 0.01326, 0.02314, 0.05444, 0.03399, 0.06552, 0.04846, 0.06366, 0.001524, 0.02227, 0.03211, 0.01529]): _vg.add([_i], _w, 'REPLACE')
_vg = ob_frank.vertex_groups.new(name='Bone.001')
for _i, _w in zip([0, 1, 3, 4, 5, 6, 7, 8, 9, 10, 11, 12, 14, 15, 16, 17, 18, 19, 20, 21, 22, 24, 25, 26, 27, 29, 31, 32, 33, 34, 35, 36, 37, 38, 39, 40, 41, 44, 45, 46, 47, 48, 51, 52, 53, 54, 55, 56, 57, 58, 59, 60, 61, 62, 63, 66, 67, 68, 69, 70, 72, 73, 74, 75, 76, 78, 79, 80, 81, 82, 83, 84, 85, 86, 87, 88, 91, 92, 93, 94, 97, 98, 101, 102, 103, 104, 105, 106, 107, 108, 109, 110, 111, 112, 113, 114, 115, 116, 117, 118, 119, 120, 121, 122, 123, 124, 125, 126, 127, 128, 129, 130, 131, 132, 133, 134, 135, 136, 137, 138, 139, 140, 141, 142, 143, 144, 145, 146, 147, 148, 149, 150, 151, 152, 153, 154, 155, 156, 157, 158, 159, 160, 161, 162, 163, 164, 165, 166, 167, 168, 169, 170, 171, 172, 173, 174, 175, 176, 177, 178, 179, 180, 181, 182, 183, 184, 185, 186, 187, 188, 189, 190, 191, 192, 193, 194, 195, 196, 197, 198, 199, 200, 201, 202, 203, 204, 205, 206, 207, 208, 209, 210, 211, 212, 213, 214, 215, 216, 217, 218, 219, 220, 221, 222, 223, 224, 225, 226, 227, 228, 229, 230, 231, 232, 233, 234, 235, 236, 237, 238, 239, 240, 241, 242, 243, 244, 245, 246, 247, 248, 249, 250, 251, 252, 253, 254, 255, 256, 257, 258, 259, 260, 261, 262, 263, 264, 265, 266, 267, 268, 269, 270, 271, 272, 273, 274, 275, 276, 277, 278, 279, 280, 281, 282, 283, 284, 285, 286, 287, 288, 289, 290, 291, 292, 293, 294, 295, 296, 297, 298, 299, 300, 301], [0.1669, 0.1557, 0.004669, 0.7609, 0.7509, 0.03562, 0.1594, 0.09753, 0.05976, 0.6376, 0.03637, 0.6803, 0.01735, 0.06523, 0.7264, 0.2588, 0.1654, 0.05598, 0.9968, 0.8118, 0.1697, 0.2017, 0.09519, 0.02083, 0.7629, 0.7961, 0.03103, 0.1052, 0.799, 0.2306, 0.0655, 0.1793, 0.1031, 0.1133, 0.3017, 0.09923, 0.2961, 0.02859, 0.8257, 0.609, 0.5534, 0.01755, 0.06053, 0.1741, 0.2695, 0.01774, 0.7948, 0.7507, 0.3352, 0.9844, 0.06587, 0.5364, 0.08827, 0.1974, 0.03503, 0.02772, 0.1031, 0.5058, 0.2531, 0.1123, 0.0113, 0.9184, 0.07607, 0.08231, 0.06176, 0.0527, 0.03691, 0.2451, 0.5384, 0.1062, 0.3295, 0.3352, 0.8803, 0.03096, 0.2123, 0.6298, 0.007377, 0.1514, 0.6112, 0.224, 0.02036, 0.03635, 0.03578, 0.09911, 0.01073, 0.9971, 0.9974, 0.9948, 0.9978, 0.9949, 0.9985, 0.9986, 0.9957, 0.8262, 0.8318, 0.8443, 0.8173, 0.9746, 0.9761, 0.9206, 0.8994, 0.9794, 0.8823, 0.9981, 0.9973, 0.9958, 0.9977, 0.9959, 0.998, 0.9988, 0.9983, 0.9981, 0.9974, 0.9954, 0.9954, 0.9928, 0.987, 0.9834, 0.9801, 0.9909, 0.9891, 0.9771, 0.9781, 0.997, 0.9985, 0.9984, 0.9971, 0.9776, 0.986, 0.9768, 0.9824, 0.9454, 0.802, 0.8062, 0.8488, 0.8316, 0.9205, 0.9908, 0.8731, 0.9183, 0.947, 0.8287, 0.8912, 0.9977, 0.9971, 0.9963, 0.9975, 0.9965, 0.9975, 0.9987, 0.998, 0.9984, 0.9981, 0.9952, 0.9956, 0.9976, 0.9959, 0.9451, 0.9934, 0.9951, 0.8332, 0.8419, 0.8347, 0.7996, 0.9907, 0.9346, 0.9271, 0.8646, 0.9918, 0.8799, 0.8673, 0.9984, 0.9974, 0.9953, 0.9978, 0.9953, 0.9984, 0.9987, 0.9985, 0.9977, 0.9966, 0.9956, 0.9951, 0.9748, 0.9492, 0.9943, 0.9343, 0.997, 0.9686, 0.9925, 0.9886, 0.9966, 0.963, 0.9864, 0.9916, 0.9912, 0.9378, 0.9754, 0.9786, 0.9913, 0.9438, 0.9791, 0.9768, 0.9976, 0.9963, 0.9973, 0.9965, 0.9985, 0.9984, 0.9982, 0.9987, 0.9983, 0.9983, 0.9987, 0.9979, 0.9977, 0.9963, 0.9966, 0.9974, 0.992, 0.9305, 0.9807, 0.9752, 0.9954, 0.9505, 0.9863, 0.9852, 0.9917, 0.9313, 0.9759, 0.9784, 0.9944, 0.9396, 0.9815, 0.9832, 0.9964, 0.9973, 0.9916, 0.9909, 0.997, 0.9987, 0.9979, 0.998, 0.9911, 0.995, 0.9926, 0.9947, 0.9975, 0.9744, 0.958, 0.9957, 0.9538, 0.9708, 0.9908, 0.9292, 0.9441, 0.9916, 0.947, 0.9388, 0.9979, 0.9965, 0.9959, 0.9982, 0.998, 0.9987, 0.9986, 0.9986, 0.9978, 0.9972, 0.9959, 0.9966, 0.9932, 0.9389, 0.9233, 0.9957, 0.9493, 0.95, 0.991, 0.9322, 0.9316, 0.9941, 0.938, 0.9417]): _vg.add([_i], _w, 'REPLACE')
_vg = ob_frank.vertex_groups.new(name='Bone.002')
for _i, _w in zip([2, 3, 4, 5, 6, 7, 9, 10, 11, 12, 13, 14, 15, 16, 17, 18, 19, 22, 23, 24, 26, 27, 28, 29, 30, 31, 32, 33, 34, 35, 36, 38, 39, 41, 42, 43, 44, 45, 46, 47, 48, 51, 52, 53, 54, 59, 60, 61, 62, 63, 64, 65, 66, 67, 68, 69, 70, 72, 73, 74, 75, 76, 80, 81, 82, 85, 86, 87, 88, 89, 90, 91, 92, 93, 94, 95, 96, 97, 98, 99, 100, 101, 102, 103, 112, 113, 119, 121, 150, 151, 152, 158, 160, 161, 179, 180, 184, 185, 186, 188, 189, 205, 211, 219, 247, 251, 270, 276, 277, 297, 298, 300, 301], [0.05923, 0.06188, 0.1643, 0.2003, 0.7708, 0.5458, 0.0183, 0.05873, 0.005479, 0.05368, 0.01301, 0.2735, 0.2421, 0.264, 0.5924, 0.7471, 0.7741, 0.1923, 0.2529, 0.1823, 0.04577, 0.106, 0.03666, 0.1096, 0.01987, 0.6428, 0.5177, 0.1849, 0.4868, 0.7992, 0.5304, 0.0001438, 0.01346, 0.004463, 0.01528, 0.1148, 0.1111, 0.1443, 0.2964, 0.3863, 0.8073, 0.916, 0.768, 0.7204, 0.9046, 0.2489, 0.1042, 0.06932, 0.5838, 0.2474, 0.2684, 0.09991, 0.6452, 0.2206, 0.1052, 0.4791, 0.07519, 0.9118, 0.03771, 0.6433, 0.5517, 0.09771, 0.7387, 0.4289, 0.7767, 0.05279, 0.09795, 0.0405, 0.2308, 0.1064, 0.1078, 0.6592, 0.5005, 0.2067, 0.05047, 0.9848, 0.9868, 0.9537, 0.9538, 0.9814, 0.9814, 0.9534, 0.8923, 0.9465, 0.1654, 0.1541, 0.08079, 0.07808, 0.04759, 0.1898, 0.183, 0.05652, 0.000615, 0.06051, 0.1562, 0.1385, 0.05179, 0.004119, 0.1191, 0.02594, 0.101, 0.06074, 0.00872, 0.02286, 0.0606, 0.05599, 0.02892, 0.007772, 0.03972, 0.05715, 0.06223, 0.05762, 0.05328]): _vg.add([_i], _w, 'REPLACE')
_vg = ob_frank.vertex_groups.new(name='Bone.004')
for _i, _w in zip([0, 1, 3, 4, 5, 6, 7, 8, 9, 10, 11, 12, 14, 15, 16, 17, 18, 19, 21, 22, 23, 24, 25, 26, 27, 29, 31, 32, 33, 34, 35, 36, 37, 38, 39, 40, 41, 43, 44, 45, 46, 47, 48, 51, 52, 53, 54, 55, 56, 57, 58, 59, 60, 61, 62, 63, 64, 66, 67, 68, 69, 70, 72, 73, 74, 75, 76, 78, 79, 80, 81, 82, 83, 84, 85, 86, 87, 88, 89, 91, 92, 93, 94, 96, 97, 98, 100, 101, 102, 103, 112, 113, 114, 115, 116, 117, 118, 119, 120, 121, 134, 135, 136, 137, 138, 139, 140, 141, 146, 147, 148, 149, 150, 151, 152, 153, 154, 155, 157, 158, 159, 160, 161, 176, 179, 180, 181, 182, 184, 185, 186, 188, 189, 202, 203, 205, 207, 208, 209, 211, 212, 213, 215, 216, 217, 219, 220, 221, 239, 240, 241, 243, 244, 245, 247, 248, 249, 251, 252, 253, 267, 268, 270, 271, 273, 274, 276, 277, 291, 292, 294, 295, 297, 298, 300, 301], [0.1163, 0.1024, 0.0259, 0.7109, 0.6662, 0.2549, 0.3248, 0.06535, 0.05744, 0.4046, 0.009998, 0.4657, 0.06063, 0.1265, 0.6555, 0.5225, 0.2314, 0.123, 0.5051, 0.116, 0.04514, 0.2607, 0.06365, 0.0337, 0.6405, 0.5832, 0.1274, 0.2764, 0.6991, 0.3559, 0.2619, 0.2594, 0.06977, 0.09013, 0.2048, 0.06311, 0.1946, 0.01046, 0.06187, 0.6879, 0.6896, 0.6114, 0.2375, 0.1501, 0.2424, 0.7161, 0.06373, 0.5008, 0.4626, 0.2133, 0.07218, 0.07305, 0.2662, 0.05904, 0.1994, 0.07998, 0.0501, 0.08685, 0.1605, 0.4607, 0.5295, 0.1198, 0.1101, 0.6375, 0.1408, 0.1561, 0.0812, 0.0288, 0.009935, 0.6456, 0.6536, 0.1508, 0.2121, 0.2135, 0.5706, 0.02454, 0.1233, 0.5378, 0.02939, 0.1085, 0.2859, 0.6547, 0.188, 0.0225, 0.03938, 0.09618, 0.00722, 0.1199, 0.1375, 0.02931, 0.6613, 0.6519, 0.4997, 0.4816, 0.06931, 0.07522, 0.5629, 0.6424, 0.06256, 0.6242, 0.05946, 0.06896, 0.05796, 0.05944, 0.0652, 0.06595, 0.06656, 0.06933, 0.06354, 0.063, 0.06841, 0.06586, 0.2466, 0.626, 0.6292, 0.5027, 0.4921, 0.2049, 0.5458, 0.629, 0.1988, 0.498, 0.5994, 0.1766, 0.6497, 0.6355, 0.4936, 0.4683, 0.246, 0.6185, 0.6399, 0.5446, 0.6204, 0.2059, 0.2144, 0.2084, 0.2096, 0.06132, 0.06853, 0.2277, 0.07076, 0.06122, 0.2015, 0.06918, 0.06355, 0.2249, 0.06478, 0.07377, 0.1873, 0.0597, 0.06749, 0.1915, 0.06711, 0.05928, 0.2305, 0.07373, 0.06248, 0.2297, 0.06104, 0.07068, 0.2069, 0.2139, 0.2432, 0.2131, 0.206, 0.1973, 0.2104, 0.2383, 0.1798, 0.1967, 0.2047, 0.1811, 0.2429, 0.2158, 0.2169, 0.2414]): _vg.add([_i], _w, 'REPLACE')
_vg = ob_frank.vertex_groups.new(name='Bone.005')
for _i, _w in zip([0, 1, 4, 5, 8, 10, 12, 16, 20, 21, 25, 27, 29, 33, 37, 39, 41, 45, 46, 47, 53, 55, 56, 57, 58, 60, 68, 73, 80, 81, 83, 84, 85, 87, 88, 93, 94, 104, 105, 106, 107, 108, 109, 110, 111, 112, 113, 114, 115, 116, 117, 118, 119, 120, 121, 122, 123, 124, 125, 126, 127, 128, 129, 130, 131, 132, 133, 134, 135, 136, 137, 138, 139, 140, 141, 142, 143, 144, 145, 146, 147, 148, 149, 150, 151, 152, 153, 154, 155, 156, 157, 158, 159, 160, 161, 162, 163, 164, 165, 166, 167, 168, 169, 170, 171, 172, 173, 174, 175, 176, 177, 178, 179, 180, 181, 182, 183, 184, 185, 186, 187, 188, 189, 190, 191, 192, 193, 194, 195, 196, 197, 198, 199, 200, 201, 202, 203, 204, 205, 206, 207, 208, 209, 210, 211, 212, 213, 214, 215, 216, 217, 218, 219, 220, 221, 222, 223, 224, 225, 226, 227, 228, 229, 230, 231, 232, 233, 234, 235, 236, 237, 238, 239, 240, 241, 242, 243, 244, 245, 246, 247, 248, 249, 250, 251, 252, 253, 254, 255, 256, 257, 258, 259, 260, 261, 262, 263, 264, 265, 266, 267, 268, 269, 270, 271, 272, 273, 274, 275, 276, 277, 278, 279, 280, 281, 282, 283, 284, 285, 286, 287, 288, 289, 290, 291, 292, 293, 294, 295, 296, 297, 298, 299, 300, 301], [0.0315, 0.01713, 0.1261, 0.1274, 0.01027, 0.1288, 0.1155, 0.258, 0.9925, 0.2716, 0.00344, 0.1484, 0.1455, 0.1955, 0.009223, 0.07058, 0.06095, 0.2153, 0.05688, 0.05168, 0.06688, 0.2393, 0.2598, 0.1083, 0.9188, 0.04491, 0.05542, 0.2577, 0.04477, 0.05295, 0.0959, 0.1052, 0.3194, 0.008756, 0.05434, 0.06036, 0.02192, 0.9875, 0.989, 0.987, 0.9846, 0.9827, 0.9976, 0.9911, 0.9888, 0.2734, 0.2827, 0.2993, 0.3089, 0.9053, 0.9149, 0.3193, 0.2805, 0.9239, 0.2987, 0.9939, 0.9914, 0.9902, 0.9867, 0.9855, 0.9966, 0.9959, 0.9881, 0.9909, 0.9946, 0.986, 0.9887, 0.9292, 0.9084, 0.9195, 0.9339, 0.9177, 0.9246, 0.9136, 0.9197, 0.994, 0.9926, 0.9952, 0.9914, 0.9115, 0.9139, 0.9236, 0.9266, 0.724, 0.3073, 0.3052, 0.3054, 0.3102, 0.7106, 0.9727, 0.28, 0.2896, 0.7611, 0.313, 0.3178, 0.9909, 0.9923, 0.9917, 0.9875, 0.9868, 0.9948, 0.9973, 0.9862, 0.9914, 0.9966, 0.9843, 0.9892, 0.9782, 0.9691, 0.7517, 0.9807, 0.9757, 0.2761, 0.2923, 0.2922, 0.306, 0.9665, 0.7239, 0.2759, 0.2781, 0.9743, 0.3368, 0.302, 0.9962, 0.9901, 0.9885, 0.9858, 0.984, 0.9977, 0.9938, 0.9899, 0.99, 0.992, 0.9877, 0.988, 0.7587, 0.7085, 0.9719, 0.7696, 0.973, 0.7381, 0.925, 0.9109, 0.9774, 0.7423, 0.9199, 0.9288, 0.9698, 0.7389, 0.9075, 0.9202, 0.9738, 0.7431, 0.9234, 0.9158, 0.9958, 0.9916, 0.9948, 0.9925, 0.9907, 0.9937, 0.9899, 0.9947, 0.9934, 0.9964, 0.9961, 0.9937, 0.993, 0.989, 0.9887, 0.9934, 0.9687, 0.7341, 0.9168, 0.9066, 0.9704, 0.7345, 0.9094, 0.9182, 0.9765, 0.7445, 0.9172, 0.9304, 0.9785, 0.7457, 0.9322, 0.9209, 0.9702, 0.9785, 0.9725, 0.9728, 0.994, 0.9926, 0.9921, 0.9953, 0.9669, 0.9717, 0.9792, 0.9765, 0.9761, 0.7511, 0.7198, 0.976, 0.727, 0.7556, 0.9674, 0.7214, 0.7547, 0.9746, 0.7553, 0.7306, 0.9967, 0.9922, 0.9905, 0.9885, 0.9908, 0.9959, 0.994, 0.9974, 0.9947, 0.9902, 0.9868, 0.9908, 0.9707, 0.7466, 0.7198, 0.9692, 0.7184, 0.7477, 0.9739, 0.7296, 0.7611, 0.9804, 0.7607, 0.7311]): _vg.add([_i], _w, 'REPLACE')
_vg = ob_frank.vertex_groups.new(name='Bone.003')
for _i, _w in zip([0, 1, 2, 3, 7, 8, 9, 10, 11, 12, 13, 14, 15, 21, 22, 23, 24, 25, 26, 27, 28, 30, 31, 32, 37, 38, 39, 40, 41, 42, 43, 44, 49, 50, 55, 56, 57, 59, 60, 61, 63, 64, 65, 66, 67, 68, 69, 70, 71, 74, 75, 76, 77, 78, 79, 83, 84, 86, 87, 89, 90, 91, 92, 93, 94, 114, 115, 153, 154, 157, 160, 181, 182, 302, 303, 304, 305, 306, 307, 308, 309, 310, 311, 312, 313, 314, 315, 316], [0.3773, 0.3765, 0.3629, 0.3919, 0.002729, 0.7329, 0.3792, 0.08244, 0.3519, 0.06195, 0.7343, 0.08334, 0.09776, 0.06254, 0.05748, 0.09503, 0.08031, 0.6976, 0.3856, 0.01189, 0.3599, 0.6874, 0.02463, 0.04214, 0.6851, 0.3827, 0.2027, 0.366, 0.1761, 0.7025, 0.1889, 0.204, 0.8029, 0.8643, 0.05756, 0.07393, 0.2281, 0.06947, 0.06108, 0.1477, 0.1032, 0.09181, 0.2394, 0.02861, 0.08874, 0.08248, 0.0205, 0.1814, 0.7921, 0.009862, 0.03939, 0.1921, 0.7557, 0.76, 0.7864, 0.22, 0.2297, 0.1645, 0.1626, 0.2451, 0.2269, 0.02752, 0.03133, 0.0179, 0.1902, 0.04548, 0.05706, 0.04663, 0.05416, 0.01408, 0.04126, 0.04702, 0.06093, 0.9445, 0.9363, 0.9909, 0.9374, 0.9229, 0.927, 0.9262, 0.9697, 0.9764, 0.9709, 0.9862, 0.9582, 0.9514, 0.9546, 0.9688]): _vg.add([_i], _w, 'REPLACE')
_m = ob_frank.modifiers.new('Armature', 'ARMATURE')
_m = ob_frank.modifiers.new('Armature.001', 'ARMATURE')
_m.object = ob_armature
ob_point.location = (2.03, -1.235, -1.383)
ob_point.lineart.crease_threshold = 0.0
ob_sun.location = (2.611, 0.3742, 1.737)
ob_sun.lineart.crease_threshold = 0.0
ob_lamp.location = (-0.7001, -3.542, -0.3174)
ob_lamp.rotation_euler = (0.6503, 0.05522, 1.866)
ob_lamp.lock_rotations_4d = False
ob_lamp.empty_display_type = 'ARROWS'
ob_lamp.color = (0.0, 0.0, 0.0, 0.0)
ob_lamp.lineart.crease_threshold = 0.0
ob_camera.location = (3.565, -3.488, 2.476)
ob_camera.rotation_euler = (1.109, 0.01082, 0.8149)
ob_camera.lock_rotations_4d = False
ob_camera.empty_display_type = 'ARROWS'
ob_camera.color = (0.0, 0.0, 0.0, 0.0)
ob_camera.display_type = 'WIRE'
ob_camera.lineart.crease_threshold = 0.0

# ---- collection membership
col_collection_1.objects.link(ob_armature)
col_collection_1.objects.link(ob_frank)
col_collection_1.objects.link(ob_point)
col_collection_1.objects.link(ob_sun)
col_collection_1.objects.link(ob_lamp)
col_collection_1.objects.link(ob_camera)

# ---- scene / render settings (as saved in the file)
scene.camera = ob_camera
scene.frame_start = 1; scene.frame_end = 250; scene.frame_set(1)
scene.render.engine = 'BLENDER_EEVEE_NEXT'
scene.render.image_settings.compression = 90
scene.render.resolution_percentage = 50
scene.render.dither_intensity = 0.0
scene.cycles.use_denoising = False
scene.cycles.samples = 10
scene.cycles.sampling_pattern = 'TABULATED_SOBOL'
scene.cycles.light_sampling_threshold = 0.0
scene.cycles.use_adaptive_sampling = False
scene.cycles.use_light_tree = False
scene.cycles.blur_glossy = 0.0
scene.cycles.volume_bounces = 1
scene.cycles.pixel_filter_type = 'GAUSSIAN'
scene.cycles.sample_clamp_indirect = 0.0
scene.view_settings.view_transform = 'Standard'
bpy.context.view_layer.update()
